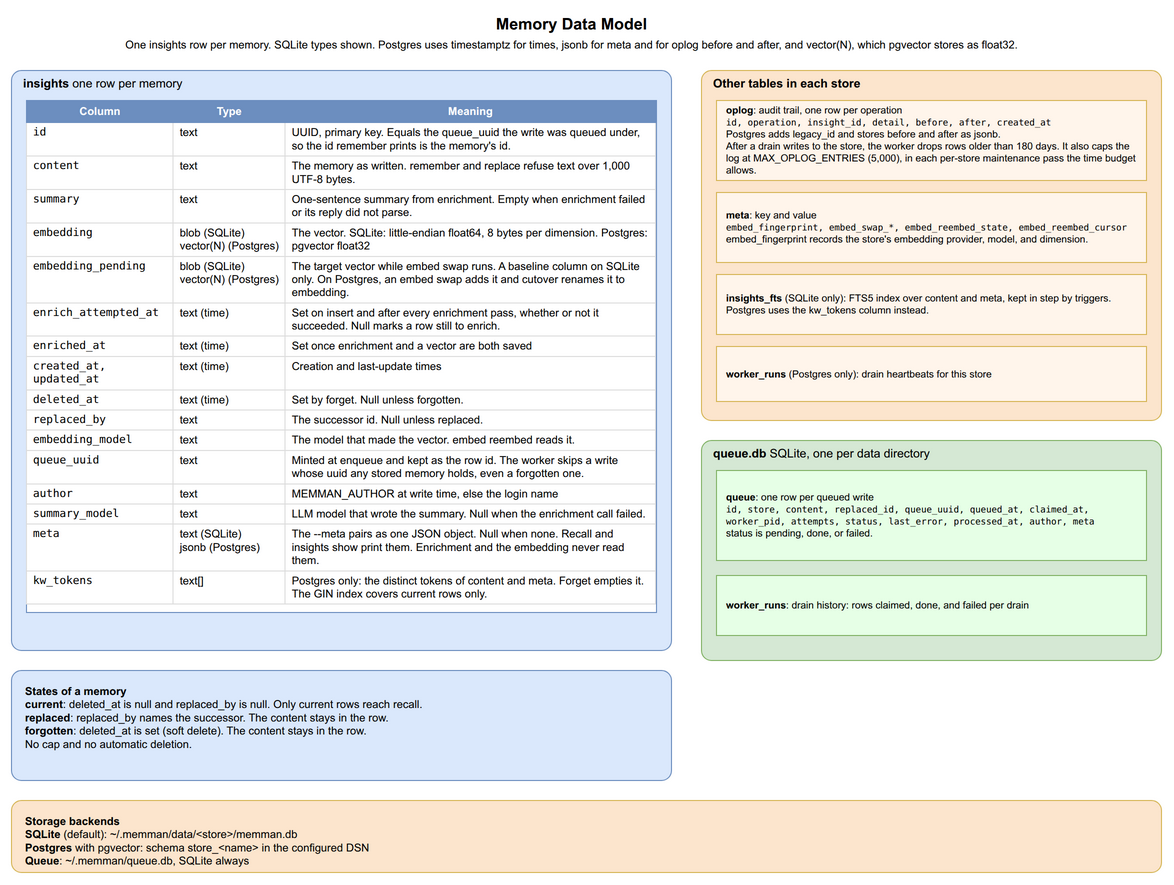

The diagram above was exported from draw.io. Its source (the exported page's mxGraphModel, read from the mxfile embedded in the PNG):
<mxGraphModel dx="1422" dy="1000" grid="1" gridSize="10" guides="1" tooltips="1" connect="1" arrows="1" fold="1" page="1" pageScale="1" pageWidth="1250" pageHeight="900" math="0" shadow="0">
  <root>
    <mxCell id="0" />
    <mxCell id="1" parent="0" />
    <mxCell id="dm_title" value="&lt;b&gt;Memory Data Model&lt;/b&gt;&lt;br&gt;&lt;font style=&quot;font-size:11px&quot;&gt;One insights row per memory. SQLite types shown. Postgres uses timestamptz for times, jsonb for meta and for oplog before and after, and vector(N), which pgvector stores as float32.&lt;/font&gt;" style="text;html=1;align=center;verticalAlign=middle;fontSize=16;strokeColor=none;fillColor=none;" vertex="1" parent="1">
      <mxGeometry x="240" y="10" width="720" height="45" as="geometry" />
    </mxCell>
    <mxCell id="dm_insight_box" value="&lt;b&gt;insights&lt;/b&gt;  one row per memory" style="rounded=1;absoluteArcSize=1;arcSize=20;whiteSpace=wrap;html=1;fillColor=#dae8fc;strokeColor=#6c8ebf;verticalAlign=top;align=left;spacingLeft=10;fontSize=12;" vertex="1" parent="1">
      <mxGeometry x="40" y="70" width="660" height="580" as="geometry" />
    </mxCell>
    <mxCell id="dm_fields" value="&lt;table style=&quot;font-size:11px; border-collapse:collapse; width:100%&quot;&gt;&lt;tr style=&quot;background:#6c8ebf; color:white; font-weight:bold;&quot;&gt;&lt;td style=&quot;padding:4px 6px; border:1px solid #6c8ebf;&quot;&gt;Column&lt;/td&gt;&lt;td style=&quot;padding:4px 6px; border:1px solid #6c8ebf;&quot;&gt;Type&lt;/td&gt;&lt;td style=&quot;padding:4px 6px; border:1px solid #6c8ebf;&quot;&gt;Meaning&lt;/td&gt;&lt;/tr&gt;&lt;tr&gt;&lt;td style=&quot;padding:3px 6px; border:1px solid #ddd; vertical-align:top; text-align:left; font-family:monospace;&quot;&gt;id&lt;/td&gt;&lt;td style=&quot;padding:3px 6px; border:1px solid #ddd; vertical-align:top; text-align:left; white-space:nowrap;&quot;&gt;text&lt;/td&gt;&lt;td style=&quot;padding:3px 6px; border:1px solid #ddd; vertical-align:top; text-align:left;&quot;&gt;UUID, primary key. Equals the queue_uuid the write was queued under, so the id remember prints is the memory's id.&lt;/td&gt;&lt;/tr&gt;&lt;tr&gt;&lt;td style=&quot;padding:3px 6px; border:1px solid #ddd; vertical-align:top; text-align:left; font-family:monospace;&quot;&gt;content&lt;/td&gt;&lt;td style=&quot;padding:3px 6px; border:1px solid #ddd; vertical-align:top; text-align:left; white-space:nowrap;&quot;&gt;text&lt;/td&gt;&lt;td style=&quot;padding:3px 6px; border:1px solid #ddd; vertical-align:top; text-align:left;&quot;&gt;The memory as written. remember and replace refuse text over 1,000 UTF-8 bytes.&lt;/td&gt;&lt;/tr&gt;&lt;tr&gt;&lt;td style=&quot;padding:3px 6px; border:1px solid #ddd; vertical-align:top; text-align:left; font-family:monospace;&quot;&gt;summary&lt;/td&gt;&lt;td style=&quot;padding:3px 6px; border:1px solid #ddd; vertical-align:top; text-align:left; white-space:nowrap;&quot;&gt;text&lt;/td&gt;&lt;td style=&quot;padding:3px 6px; border:1px solid #ddd; vertical-align:top; text-align:left;&quot;&gt;One-sentence summary from enrichment. Empty when enrichment failed or its reply did not parse.&lt;/td&gt;&lt;/tr&gt;&lt;tr&gt;&lt;td style=&quot;padding:3px 6px; border:1px solid #ddd; vertical-align:top; text-align:left; font-family:monospace;&quot;&gt;embedding&lt;/td&gt;&lt;td style=&quot;padding:3px 6px; border:1px solid #ddd; vertical-align:top; text-align:left; white-space:nowrap;&quot;&gt;blob (SQLite)&lt;br&gt;vector(N) (Postgres)&lt;/td&gt;&lt;td style=&quot;padding:3px 6px; border:1px solid #ddd; vertical-align:top; text-align:left;&quot;&gt;The vector. SQLite: little-endian float64, 8 bytes per dimension. Postgres: pgvector float32&lt;/td&gt;&lt;/tr&gt;&lt;tr&gt;&lt;td style=&quot;padding:3px 6px; border:1px solid #ddd; vertical-align:top; text-align:left; font-family:monospace;&quot;&gt;embedding_pending&lt;/td&gt;&lt;td style=&quot;padding:3px 6px; border:1px solid #ddd; vertical-align:top; text-align:left; white-space:nowrap;&quot;&gt;blob (SQLite)&lt;br&gt;vector(N) (Postgres)&lt;/td&gt;&lt;td style=&quot;padding:3px 6px; border:1px solid #ddd; vertical-align:top; text-align:left;&quot;&gt;The target vector while embed swap runs. A baseline column on SQLite only. On Postgres, an embed swap adds it and cutover renames it to embedding.&lt;/td&gt;&lt;/tr&gt;&lt;tr&gt;&lt;td style=&quot;padding:3px 6px; border:1px solid #ddd; vertical-align:top; text-align:left; font-family:monospace;&quot;&gt;enrich_attempted_at&lt;/td&gt;&lt;td style=&quot;padding:3px 6px; border:1px solid #ddd; vertical-align:top; text-align:left; white-space:nowrap;&quot;&gt;text (time)&lt;/td&gt;&lt;td style=&quot;padding:3px 6px; border:1px solid #ddd; vertical-align:top; text-align:left;&quot;&gt;Set on insert and after every enrichment pass, whether or not it succeeded. Null marks a row still to enrich.&lt;/td&gt;&lt;/tr&gt;&lt;tr&gt;&lt;td style=&quot;padding:3px 6px; border:1px solid #ddd; vertical-align:top; text-align:left; font-family:monospace;&quot;&gt;enriched_at&lt;/td&gt;&lt;td style=&quot;padding:3px 6px; border:1px solid #ddd; vertical-align:top; text-align:left; white-space:nowrap;&quot;&gt;text (time)&lt;/td&gt;&lt;td style=&quot;padding:3px 6px; border:1px solid #ddd; vertical-align:top; text-align:left;&quot;&gt;Set once enrichment and a vector are both saved&lt;/td&gt;&lt;/tr&gt;&lt;tr&gt;&lt;td style=&quot;padding:3px 6px; border:1px solid #ddd; vertical-align:top; text-align:left; font-family:monospace;&quot;&gt;created_at, updated_at&lt;/td&gt;&lt;td style=&quot;padding:3px 6px; border:1px solid #ddd; vertical-align:top; text-align:left; white-space:nowrap;&quot;&gt;text (time)&lt;/td&gt;&lt;td style=&quot;padding:3px 6px; border:1px solid #ddd; vertical-align:top; text-align:left;&quot;&gt;Creation and last-update times&lt;/td&gt;&lt;/tr&gt;&lt;tr&gt;&lt;td style=&quot;padding:3px 6px; border:1px solid #ddd; vertical-align:top; text-align:left; font-family:monospace;&quot;&gt;deleted_at&lt;/td&gt;&lt;td style=&quot;padding:3px 6px; border:1px solid #ddd; vertical-align:top; text-align:left; white-space:nowrap;&quot;&gt;text (time)&lt;/td&gt;&lt;td style=&quot;padding:3px 6px; border:1px solid #ddd; vertical-align:top; text-align:left;&quot;&gt;Set by forget. Null unless forgotten.&lt;/td&gt;&lt;/tr&gt;&lt;tr&gt;&lt;td style=&quot;padding:3px 6px; border:1px solid #ddd; vertical-align:top; text-align:left; font-family:monospace;&quot;&gt;replaced_by&lt;/td&gt;&lt;td style=&quot;padding:3px 6px; border:1px solid #ddd; vertical-align:top; text-align:left; white-space:nowrap;&quot;&gt;text&lt;/td&gt;&lt;td style=&quot;padding:3px 6px; border:1px solid #ddd; vertical-align:top; text-align:left;&quot;&gt;The successor id. Null unless replaced.&lt;/td&gt;&lt;/tr&gt;&lt;tr&gt;&lt;td style=&quot;padding:3px 6px; border:1px solid #ddd; vertical-align:top; text-align:left; font-family:monospace;&quot;&gt;embedding_model&lt;/td&gt;&lt;td style=&quot;padding:3px 6px; border:1px solid #ddd; vertical-align:top; text-align:left; white-space:nowrap;&quot;&gt;text&lt;/td&gt;&lt;td style=&quot;padding:3px 6px; border:1px solid #ddd; vertical-align:top; text-align:left;&quot;&gt;The model that made the vector. embed reembed reads it.&lt;/td&gt;&lt;/tr&gt;&lt;tr&gt;&lt;td style=&quot;padding:3px 6px; border:1px solid #ddd; vertical-align:top; text-align:left; font-family:monospace;&quot;&gt;queue_uuid&lt;/td&gt;&lt;td style=&quot;padding:3px 6px; border:1px solid #ddd; vertical-align:top; text-align:left; white-space:nowrap;&quot;&gt;text&lt;/td&gt;&lt;td style=&quot;padding:3px 6px; border:1px solid #ddd; vertical-align:top; text-align:left;&quot;&gt;Minted at enqueue and kept as the row id. The worker skips a write whose uuid any stored memory holds, even a forgotten one.&lt;/td&gt;&lt;/tr&gt;&lt;tr&gt;&lt;td style=&quot;padding:3px 6px; border:1px solid #ddd; vertical-align:top; text-align:left; font-family:monospace;&quot;&gt;author&lt;/td&gt;&lt;td style=&quot;padding:3px 6px; border:1px solid #ddd; vertical-align:top; text-align:left; white-space:nowrap;&quot;&gt;text&lt;/td&gt;&lt;td style=&quot;padding:3px 6px; border:1px solid #ddd; vertical-align:top; text-align:left;&quot;&gt;MEMMAN_AUTHOR at write time, else the login name&lt;/td&gt;&lt;/tr&gt;&lt;tr&gt;&lt;td style=&quot;padding:3px 6px; border:1px solid #ddd; vertical-align:top; text-align:left; font-family:monospace;&quot;&gt;summary_model&lt;/td&gt;&lt;td style=&quot;padding:3px 6px; border:1px solid #ddd; vertical-align:top; text-align:left; white-space:nowrap;&quot;&gt;text&lt;/td&gt;&lt;td style=&quot;padding:3px 6px; border:1px solid #ddd; vertical-align:top; text-align:left;&quot;&gt;LLM model that wrote the summary. Null when the enrichment call failed.&lt;/td&gt;&lt;/tr&gt;&lt;tr&gt;&lt;td style=&quot;padding:3px 6px; border:1px solid #ddd; vertical-align:top; text-align:left; font-family:monospace;&quot;&gt;meta&lt;/td&gt;&lt;td style=&quot;padding:3px 6px; border:1px solid #ddd; vertical-align:top; text-align:left; white-space:nowrap;&quot;&gt;text (SQLite)&lt;br&gt;jsonb (Postgres)&lt;/td&gt;&lt;td style=&quot;padding:3px 6px; border:1px solid #ddd; vertical-align:top; text-align:left;&quot;&gt;The --meta pairs as one JSON object. Null when none. Recall and insights show print them. Enrichment and the embedding never read them.&lt;/td&gt;&lt;/tr&gt;&lt;tr&gt;&lt;td style=&quot;padding:3px 6px; border:1px solid #ddd; vertical-align:top; text-align:left; font-family:monospace;&quot;&gt;kw_tokens&lt;/td&gt;&lt;td style=&quot;padding:3px 6px; border:1px solid #ddd; vertical-align:top; text-align:left; white-space:nowrap;&quot;&gt;text[]&lt;/td&gt;&lt;td style=&quot;padding:3px 6px; border:1px solid #ddd; vertical-align:top; text-align:left;&quot;&gt;Postgres only: the distinct tokens of content and meta. Forget empties it. The GIN index covers current rows only.&lt;/td&gt;&lt;/tr&gt;&lt;/table&gt;" style="rounded=0;whiteSpace=wrap;html=1;overflow=fill;fillColor=#ffffff;strokeColor=#6c8ebf;verticalAlign=top;" vertex="1" parent="1">
      <mxGeometry x="55" y="100" width="630" height="512" as="geometry" />
    </mxCell>
    <mxCell id="dm_states" value="&lt;b&gt;States of a memory&lt;/b&gt;&lt;br&gt;&lt;b&gt;current&lt;/b&gt;: deleted_at is null and replaced_by is null. Only current rows reach recall.&lt;br&gt;&lt;b&gt;replaced&lt;/b&gt;: replaced_by names the successor. The content stays in the row.&lt;br&gt;&lt;b&gt;forgotten&lt;/b&gt;: deleted_at is set (soft delete). The content stays in the row.&lt;br&gt;No cap and no automatic deletion." style="rounded=1;absoluteArcSize=1;arcSize=20;whiteSpace=wrap;html=1;fillColor=#dae8fc;strokeColor=#6c8ebf;fontSize=11;verticalAlign=top;align=left;spacingLeft=12;spacingTop=8;" vertex="1" parent="1">
      <mxGeometry x="40" y="670" width="660" height="110" as="geometry" />
    </mxCell>
    <mxCell id="dm_store_box" value="&lt;b&gt;Other tables in each store&lt;/b&gt;" style="rounded=1;whiteSpace=wrap;html=1;fillColor=#fce5cd;strokeColor=#d6b656;verticalAlign=top;absoluteArcSize=1;arcSize=20;align=left;spacingLeft=10;fontSize=12;" vertex="1" parent="1">
      <mxGeometry x="730" y="70" width="460" height="350" as="geometry" />
    </mxCell>
    <mxCell id="dm_oplog" value="&lt;b&gt;oplog&lt;/b&gt;: audit trail, one row per operation&lt;br&gt;&lt;font style=&quot;font-family:monospace;font-size:9px&quot;&gt;id, operation, insight_id, detail, before, after, created_at&lt;/font&gt;&lt;br&gt;Postgres adds legacy_id and stores before and after as jsonb.&lt;br&gt;After a drain writes to the store, the worker drops rows older than 180 days. It also caps the log at MAX_OPLOG_ENTRIES (5,000), in each per-store maintenance pass the time budget allows." style="rounded=0;whiteSpace=wrap;html=1;fillColor=#FFF5EB;strokeColor=#d6b656;fontSize=10;align=left;spacingLeft=8;spacingRight=8;" vertex="1" parent="1">
      <mxGeometry x="745" y="100" width="430" height="80" as="geometry" />
    </mxCell>
    <mxCell id="dm_meta" value="&lt;b&gt;meta&lt;/b&gt;: key and value&lt;br&gt;&lt;font style=&quot;font-family:monospace;font-size:9px&quot;&gt;embed_fingerprint, embed_swap_*, embed_reembed_state, embed_reembed_cursor&lt;/font&gt;&lt;br&gt;embed_fingerprint records the store's embedding provider, model, and dimension." style="rounded=0;whiteSpace=wrap;html=1;fillColor=#FFF5EB;strokeColor=#d6b656;fontSize=10;align=left;spacingLeft=8;spacingRight=8;" vertex="1" parent="1">
      <mxGeometry x="745" y="192" width="430" height="70" as="geometry" />
    </mxCell>
    <mxCell id="dm_fts" value="&lt;b&gt;insights_fts&lt;/b&gt; (SQLite only): FTS5 index over content and meta, kept in step by triggers. Postgres uses the kw_tokens column instead." style="rounded=0;whiteSpace=wrap;html=1;fillColor=#FFF5EB;strokeColor=#d6b656;fontSize=10;align=left;spacingLeft=8;spacingRight=8;" vertex="1" parent="1">
      <mxGeometry x="745" y="274" width="430" height="60" as="geometry" />
    </mxCell>
    <mxCell id="dm_pg_runs" value="&lt;b&gt;worker_runs&lt;/b&gt; (Postgres only): drain heartbeats for this store" style="rounded=0;whiteSpace=wrap;html=1;fillColor=#FFF5EB;strokeColor=#d6b656;fontSize=10;align=left;spacingLeft=8;spacingRight=8;" vertex="1" parent="1">
      <mxGeometry x="745" y="346" width="430" height="55" as="geometry" />
    </mxCell>
    <mxCell id="dm_queue_box" value="&lt;b&gt;queue.db&lt;/b&gt;  SQLite, one per data directory" style="rounded=1;whiteSpace=wrap;html=1;fillColor=#d5e8d4;strokeColor=#82b366;verticalAlign=top;absoluteArcSize=1;arcSize=20;align=left;spacingLeft=10;fontSize=12;" vertex="1" parent="1">
      <mxGeometry x="730" y="440" width="460" height="220" as="geometry" />
    </mxCell>
    <mxCell id="dm_queue" value="&lt;b&gt;queue&lt;/b&gt;: one row per queued write&lt;br&gt;&lt;font style=&quot;font-family:monospace;font-size:9px&quot;&gt;id, store, content, replaced_id, queue_uuid, queued_at, claimed_at, worker_pid, attempts, status, last_error, processed_at, author, meta&lt;/font&gt;&lt;br&gt;status is pending, done, or failed." style="rounded=0;whiteSpace=wrap;html=1;fillColor=#E6FFE6;strokeColor=#82b366;fontSize=10;align=left;spacingLeft=8;spacingRight=8;" vertex="1" parent="1">
      <mxGeometry x="745" y="470" width="430" height="90" as="geometry" />
    </mxCell>
    <mxCell id="dm_queue_runs" value="&lt;b&gt;worker_runs&lt;/b&gt;: drain history: rows claimed, done, and failed per drain" style="rounded=0;whiteSpace=wrap;html=1;fillColor=#E6FFE6;strokeColor=#82b366;fontSize=10;align=left;spacingLeft=8;spacingRight=8;" vertex="1" parent="1">
      <mxGeometry x="745" y="575" width="430" height="60" as="geometry" />
    </mxCell>
    <mxCell id="dm_backends" value="&lt;b&gt;Storage backends&lt;/b&gt;&lt;br&gt;&lt;b&gt;SQLite&lt;/b&gt; (default): ~/.memman/data/&amp;lt;store&amp;gt;/memman.db&lt;br&gt;&lt;b&gt;Postgres&lt;/b&gt; with pgvector: schema store_&amp;lt;name&amp;gt; in the configured DSN&lt;br&gt;&lt;b&gt;Queue&lt;/b&gt;: ~/.memman/queue.db, SQLite always" style="rounded=1;absoluteArcSize=1;arcSize=20;whiteSpace=wrap;html=1;fillColor=#fce5cd;strokeColor=#d6b656;fontSize=11;verticalAlign=top;align=left;spacingLeft=12;spacingTop=8;" vertex="1" parent="1">
      <mxGeometry x="40" y="800" width="1150" height="72" as="geometry" />
    </mxCell>
  </root>
</mxGraphModel>